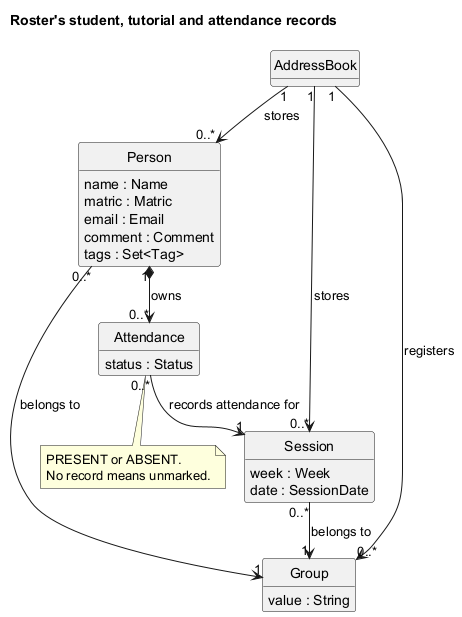

The diagram above was rendered by PlantUML. Its source (embedded in the PNG):
@startuml
!pragma layout smetana
skinparam Shadowing false
skinparam ClassAttributeIconSize 0
hide methods
hide circle
title Roster's student, tutorial and attendance records
class AddressBook
class Person {
    name : Name
    matric : Matric
    email : Email
    comment : Comment
    tags : Set<Tag>
}
class Group {
    value : String
}
class Session {
    week : Week
    date : SessionDate
}
class Attendance {
    status : Status
}
AddressBook "1" --> "0..*" Person : stores
AddressBook "1" --> "0..*" Group : registers
AddressBook "1" --> "0..*" Session : stores
Person "0..*" --> "1" Group : belongs to
Session "0..*" --> "1" Group : belongs to
Person "1" *--> "0..*" Attendance : owns
Attendance "0..*" --> "1" Session : records attendance for
note bottom of Attendance
  PRESENT or ABSENT.
  No record means unmarked.
end note
@enduml